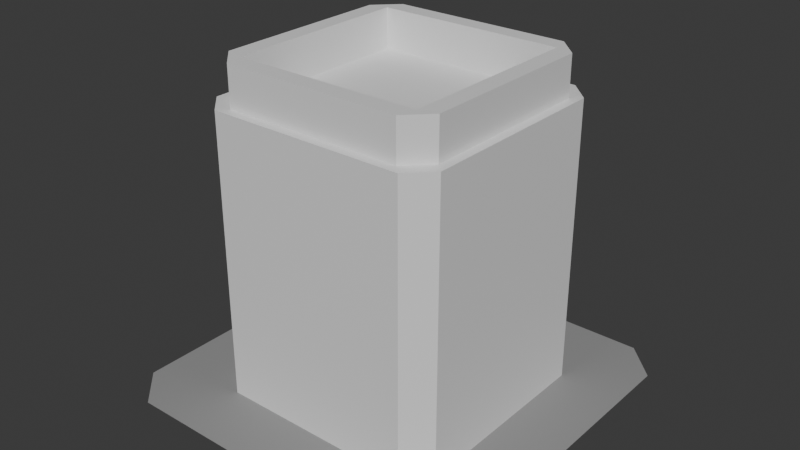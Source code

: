 # Source: king_tower.blend  (saved by Blender 4.4.32; exported with 4.5.12 LTS)
import bpy
from mathutils import Matrix  # noqa: F401  (used for matrix-valued properties, if any)

bpy.ops.wm.read_factory_settings(use_empty=True)
scene = bpy.context.scene
scene.name = 'Scene'

# ---- collections
col_collection = bpy.data.collections.new('Collection'); scene.collection.children.link(col_collection)

# ---- materials (node trees are filled in below, after node groups)
mat_material_001 = bpy.data.materials.new('Material.001')
mat_material = bpy.data.materials.new('Material')

# ---- material node trees
mat_material_001.use_nodes = True; mat_material_001.node_tree.nodes.clear()
_N = mat_material_001.node_tree.nodes; _L = mat_material_001.node_tree.links
n0 = _N.new('ShaderNodeBsdfPrincipled'); n0.name = 'Principled BSDF'; n0.location = (10, 300)
n1 = _N.new('ShaderNodeOutputMaterial'); n1.name = 'Material Output'; n1.location = (300, 300)
_L.new(n0.outputs[0], n1.inputs[0])
n1.is_active_output = True
mat_material.use_nodes = True; mat_material.node_tree.nodes.clear()
_N = mat_material.node_tree.nodes; _L = mat_material.node_tree.links
n0 = _N.new('ShaderNodeBsdfPrincipled'); n0.name = 'Principled BSDF'; n0.location = (10, 300)
n0.inputs[0].default_value = (0.2877, 0.2877, 0.2877, 1.0)
n0.inputs[2].default_value = 0.8365
n1 = _N.new('ShaderNodeOutputMaterial'); n1.name = 'Material Output'; n1.location = (300, 300)
_L.new(n0.outputs[0], n1.inputs[0])
n1.is_active_output = True

# ---- world
world_world = bpy.data.worlds.new('World'); scene.world = world_world
world_world.use_nodes = True; world_world.node_tree.nodes.clear()
_N = world_world.node_tree.nodes; _L = world_world.node_tree.links
n0 = _N.new('ShaderNodeOutputWorld'); n0.name = 'World Output'; n0.location = (300, 300)
n1 = _N.new('ShaderNodeBackground'); n1.name = 'Background'; n1.location = (10, 300)
n1.inputs[0].default_value = (0.05088, 0.05088, 0.05088, 1.0)
_L.new(n1.outputs[0], n0.inputs[0])
n0.is_active_output = True
world_world.color = (0.05088, 0.05088, 0.05088)
world_world.sun_shadow_jitter_overblur = 0.0

# ---- meshes
me_cube_001 = bpy.data.meshes.new('Cube.001')
me_cube_001.from_pydata([(-0.1172, -0.1172, 0.1552), (-0.1172, 0.1172, 0.1552), (0.1172, 0.1172, 0.1552), (0.1172, -0.1172, 0.1552), (-0.1172, -0.1172, 0.2052), (-0.1172, 0.1172, 0.2052), (0.1172, 0.1172, 0.2052), (0.1172, -0.1172, 0.2052), (-0.1117, -0.1396, 0.1552), (-0.1396, -0.1117, 0.1552), (-0.1396, 0.1117, 0.1552), (-0.1117, 0.1396, 0.1552), (0.1117, 0.1396, 0.1552), (0.1396, 0.1117, 0.1552), (0.1396, -0.1117, 0.1552), (0.1117, -0.1396, 0.1552), (-0.1396, -0.1117, 0.2052), (-0.1117, -0.1396, 0.2052), (-0.1199, -0.1199, 0.2052), (-0.1117, 0.1396, 0.2052), (-0.1396, 0.1117, 0.2052), (-0.1199, 0.1199, 0.2052), (0.1396, 0.1117, 0.2052), (0.1117, 0.1396, 0.2052), (0.1199, 0.1199, 0.2052), (0.1117, -0.1396, 0.2052), (0.1396, -0.1117, 0.2052), (0.1199, -0.1199, 0.2052), (-0.1231, -0.151, -0.1993), (-0.151, -0.1231, -0.1993), (-0.151, 0.1231, -0.1993), (-0.1231, 0.151, -0.1993), (-0.1231, 0.151, 0.1552), (-0.151, 0.1231, 0.1552), (-0.1432, 0.1242, 0.1552), (-0.1242, 0.1432, 0.1552), (0.151, -0.1231, -0.1993), (0.1231, -0.151, -0.1993), (0.1231, -0.151, 0.1552), (0.151, -0.1231, 0.1552), (0.1432, -0.1242, 0.1552), (0.1242, -0.1432, 0.1552), (0.1231, 0.151, -0.1993), (0.151, 0.1231, -0.1993), (-0.151, -0.123, 0.1552), (-0.123, -0.151, 0.1552), (-0.1242, -0.1432, 0.1552), (-0.1432, -0.1242, 0.1552), (0.151, 0.123, 0.1552), (0.123, 0.151, 0.1552), (0.1242, 0.1432, 0.1552), (0.1432, 0.1242, 0.1552)], [], [(31, 32, 49, 42), (44, 47, 9, 10, 34, 33), (48, 51, 13, 14, 40, 39), (29, 44, 33, 30), (37, 38, 45, 28), (14, 15, 41, 40), (2, 1, 0, 3), (8, 9, 47, 46), (43, 48, 39, 36), (8, 15, 25, 17), (14, 13, 22, 26), (4, 5, 21, 20, 16, 18), (12, 11, 19, 23), (0, 1, 5, 4), (2, 3, 7, 6), (7, 4, 18, 17, 25, 27), (6, 7, 27, 26, 22, 24), (5, 6, 24, 23, 19, 21), (3, 0, 4, 7), (1, 2, 6, 5), (12, 13, 51, 50), (32, 35, 11, 12, 50, 49), (38, 41, 15, 8, 46, 45), (16, 17, 18), (19, 20, 21), (22, 23, 24), (25, 26, 27), (22, 13, 12, 23), (10, 20, 19, 11), (25, 15, 14, 26), (8, 17, 16, 9), (10, 9, 16, 20), (10, 11, 35, 34), (32, 33, 34, 35), (38, 39, 40, 41), (44, 45, 46, 47), (48, 49, 50, 51), (32, 31, 30, 33), (38, 37, 36, 39), (28, 45, 44, 29), (48, 43, 42, 49)])
_uv = me_cube_001.uv_layers.new(name='UVMap')
_uv.uv.foreach_set('vector', [0.3333, 0.6358, -3.374e-09, 0.6358, 1.713e-08, 0.3642, 0.3333, 0.3642, 0.6358, 0.3642, 0.6963, 0.3247, 0.7101, 0.3207, 0.9566, 0.3207, 0.7588, 0.4305, 0.3642, 0.6358, 0.9383, 0.06172, 0.9704, 0.008601, 0.9566, 0.01259, 0.7101, 0.01259, 0.5905, 0.2201, 0.395, 0.605, 0.3333, 0.3025, -5.223e-10, 0.3025, 1.999e-08, 0.03085, 0.3333, 0.03085, 0.6667, 0.6358, 0.3333, 0.6358, 0.3333, 0.3642, 0.6667, 0.3642, 0.7101, 0.01259, 0.6793, 0.0434, 0.6753, 0.02963, 0.6963, 0.008598, 0.5921, 0.6667, 0.5921, 0.9254, 0.3333, 0.9254, 0.3333, 0.6667, 0.6793, 0.2899, 0.7101, 0.3207, 0.6963, 0.3247, 0.6753, 0.3037, 0.6667, 0.3025, 0.3333, 0.3025, 0.3333, 0.03085, 0.6667, 0.03085, 0.9487, 0.6415, 0.9487, 0.888, 0.9017, 0.888, 0.9017, 0.6415, 0.7137, 0.6723, 0.7137, 0.9188, 0.6667, 0.9188, 0.6667, 0.6723, 0.6914, 0.6168, 0.9501, 0.6168, 0.953, 0.6197, 0.944, 0.6415, 0.6975, 0.6415, 0.6885, 0.6197, 0.9957, 0.6415, 0.9957, 0.888, 0.9487, 0.888, 0.9487, 0.6415, 0.8077, 0.6415, 0.8077, 0.9003, 0.7607, 0.9003, 0.7607, 0.6415, 0.8547, 0.6415, 0.8547, 0.9003, 0.8077, 0.9003, 0.8077, 0.6415, 0.6914, 0.358, 0.6914, 0.6168, 0.6885, 0.6197, 0.6667, 0.6107, 0.6667, 0.3641, 0.6885, 0.3551, 0.9501, 0.358, 0.6914, 0.358, 0.6885, 0.3551, 0.6975, 0.3333, 0.944, 0.3333, 0.953, 0.3551, 0.9501, 0.6168, 0.9501, 0.358, 0.953, 0.3551, 0.9748, 0.3641, 0.9748, 0.6107, 0.953, 0.6197, 0.9017, 0.6415, 0.9017, 0.9003, 0.8547, 0.9003, 0.8547, 0.6415, 0.6391, 0.6667, 0.6391, 0.9254, 0.5921, 0.9254, 0.5921, 0.6667, 0.9874, 0.0434, 0.9566, 0.01259, 0.9704, 0.008601, 0.9914, 0.02964, 0.9383, 0.3642, 0.9914, 0.3037, 0.9874, 0.2899, 0.9874, 0.0434, 0.78, 0.241, 0.395, 0.6358, 0.6358, 0.06172, 0.6753, 0.02963, 0.6793, 0.0434, 0.6793, 0.2899, 0.5696, 0.4094, 0.3642, 0.605, 0.6975, 0.6415, 0.6667, 0.6107, 0.6885, 0.6197, 0.9748, 0.6107, 0.944, 0.6415, 0.953, 0.6197, 0.944, 0.3333, 0.9748, 0.3641, 0.953, 0.3551, 0.6667, 0.3641, 0.6975, 0.3333, 0.6885, 0.3551, 0.6667, 0.9188, 0.7137, 0.9188, 0.7137, 0.9496, 0.6667, 0.9496, 0.7607, 0.6723, 0.7137, 0.6723, 0.7137, 0.6415, 0.7607, 0.6415, 0.6667, 0.6415, 0.7137, 0.6415, 0.7137, 0.6723, 0.6667, 0.6723, 0.7607, 0.9496, 0.7137, 0.9496, 0.7137, 0.9188, 0.7607, 0.9188, 0.7607, 0.6723, 0.7607, 0.9188, 0.7137, 0.9188, 0.7137, 0.6723, 0.9566, 0.3207, 0.9874, 0.2899, 0.9914, 0.3037, 0.9704, 0.3247, -3.374e-09, 0.6358, -5.703e-09, 0.6667, -5.054e-09, 0.6581, -3.466e-09, 0.637, 0.405, 0.5423, 0.395, 0.605, 0.5905, 0.2201, 0.471, 0.4277, 0.3991, 0.5951, 0.3642, 0.605, 0.5696, 0.4094, 0.4597, 0.5291, 0.3333, 0.3025, 0.3333, 0.3333, 0.3333, 0.3247, 0.3333, 0.3037, -3.374e-09, 0.6358, 0.3333, 0.6358, 0.3333, 0.6667, -5.703e-09, 0.6667, 0.3333, 2.852e-09, 0.6667, 2.802e-08, 0.6667, 0.03085, 0.3333, 0.03085, 0.6667, 0.3642, 0.3333, 0.3642, 0.3333, 0.3333, 0.6667, 0.3333, 0.3333, 0.3025, 0.6667, 0.3025, 0.6667, 0.3333, 0.3333, 0.3333])
me_cube_001.materials.append(mat_material_001)
me_cube_001.update()
me_cube_002 = bpy.data.meshes.new('Cube.002')
me_cube_002.from_pydata([(-0.1883, -0.2311, -0.1993), (-0.2311, -0.1883, -0.1993), (-0.2311, 0.1883, -0.1993), (-0.1883, 0.2311, -0.1993), (0.2311, -0.1883, -0.1993), (0.1883, -0.2311, -0.1993), (0.1883, 0.2311, -0.1993), (0.2311, 0.1883, -0.1993)], [], [(2, 1, 0, 5, 4, 7, 6, 3)])
me_cube_002.polygons.foreach_set('material_index', [1])
_uv = me_cube_002.uv_layers.new(name='UVMap')
_uv.uv.foreach_set('vector', [0.3025, 0.6667, 0.03085, 0.6667, 2.544e-08, 0.6975, 4.932e-09, 0.9691, 0.03085, 1.0, 0.3025, 1.0, 0.3333, 0.9691, 0.3333, 0.6975])
me_cube_002.materials.append(mat_material_001)
me_cube_002.materials.append(mat_material)
me_cube_002.update()

# ---- objects
ob_cube = bpy.data.objects.new('Cube', me_cube_001)
ob_cube_001 = bpy.data.objects.new('Cube.001', me_cube_002)

# ---- transforms, parenting, visibility, modifiers, constraints
ob_cube.location = (0.0, 0.0, 0.0)
ob_cube_001.location = (0.0, 0.0, 0.0)

# ---- collection membership
col_collection.objects.link(ob_cube)
col_collection.objects.link(ob_cube_001)

# ---- scene / render settings (as saved in the file)
scene.frame_start = 1; scene.frame_end = 250; scene.frame_set(1)
scene.render.engine = 'BLENDER_EEVEE_NEXT'
bpy.context.view_layer.update()

# ---- added for rendering (the .blend has no active camera and no usable light): camera, sun
cam_auto = bpy.data.cameras.new('AutoCamera')
cam_auto.lens = 50.0
cam_auto.sensor_width = 36.0
cam_auto.clip_end = 1000.0
ob_auto_camera = bpy.data.objects.new('AutoCamera', cam_auto)
scene.collection.objects.link(ob_auto_camera)
ob_auto_camera.location = (0.711263, -0.853515, 0.571927)
ob_auto_camera.rotation_euler = (1.09748, -7.21219e-08, 0.694738)
scene.camera = ob_auto_camera
light_auto_sun = bpy.data.lights.new('AutoSun', 'SUN')
light_auto_sun.energy = 3.0
light_auto_sun.angle = 0.0523599
ob_auto_sun = bpy.data.objects.new('AutoSun', light_auto_sun)
scene.collection.objects.link(ob_auto_sun)
ob_auto_sun.rotation_euler = (0.872665, 0.174533, 0.523599)
bpy.context.view_layer.update()
